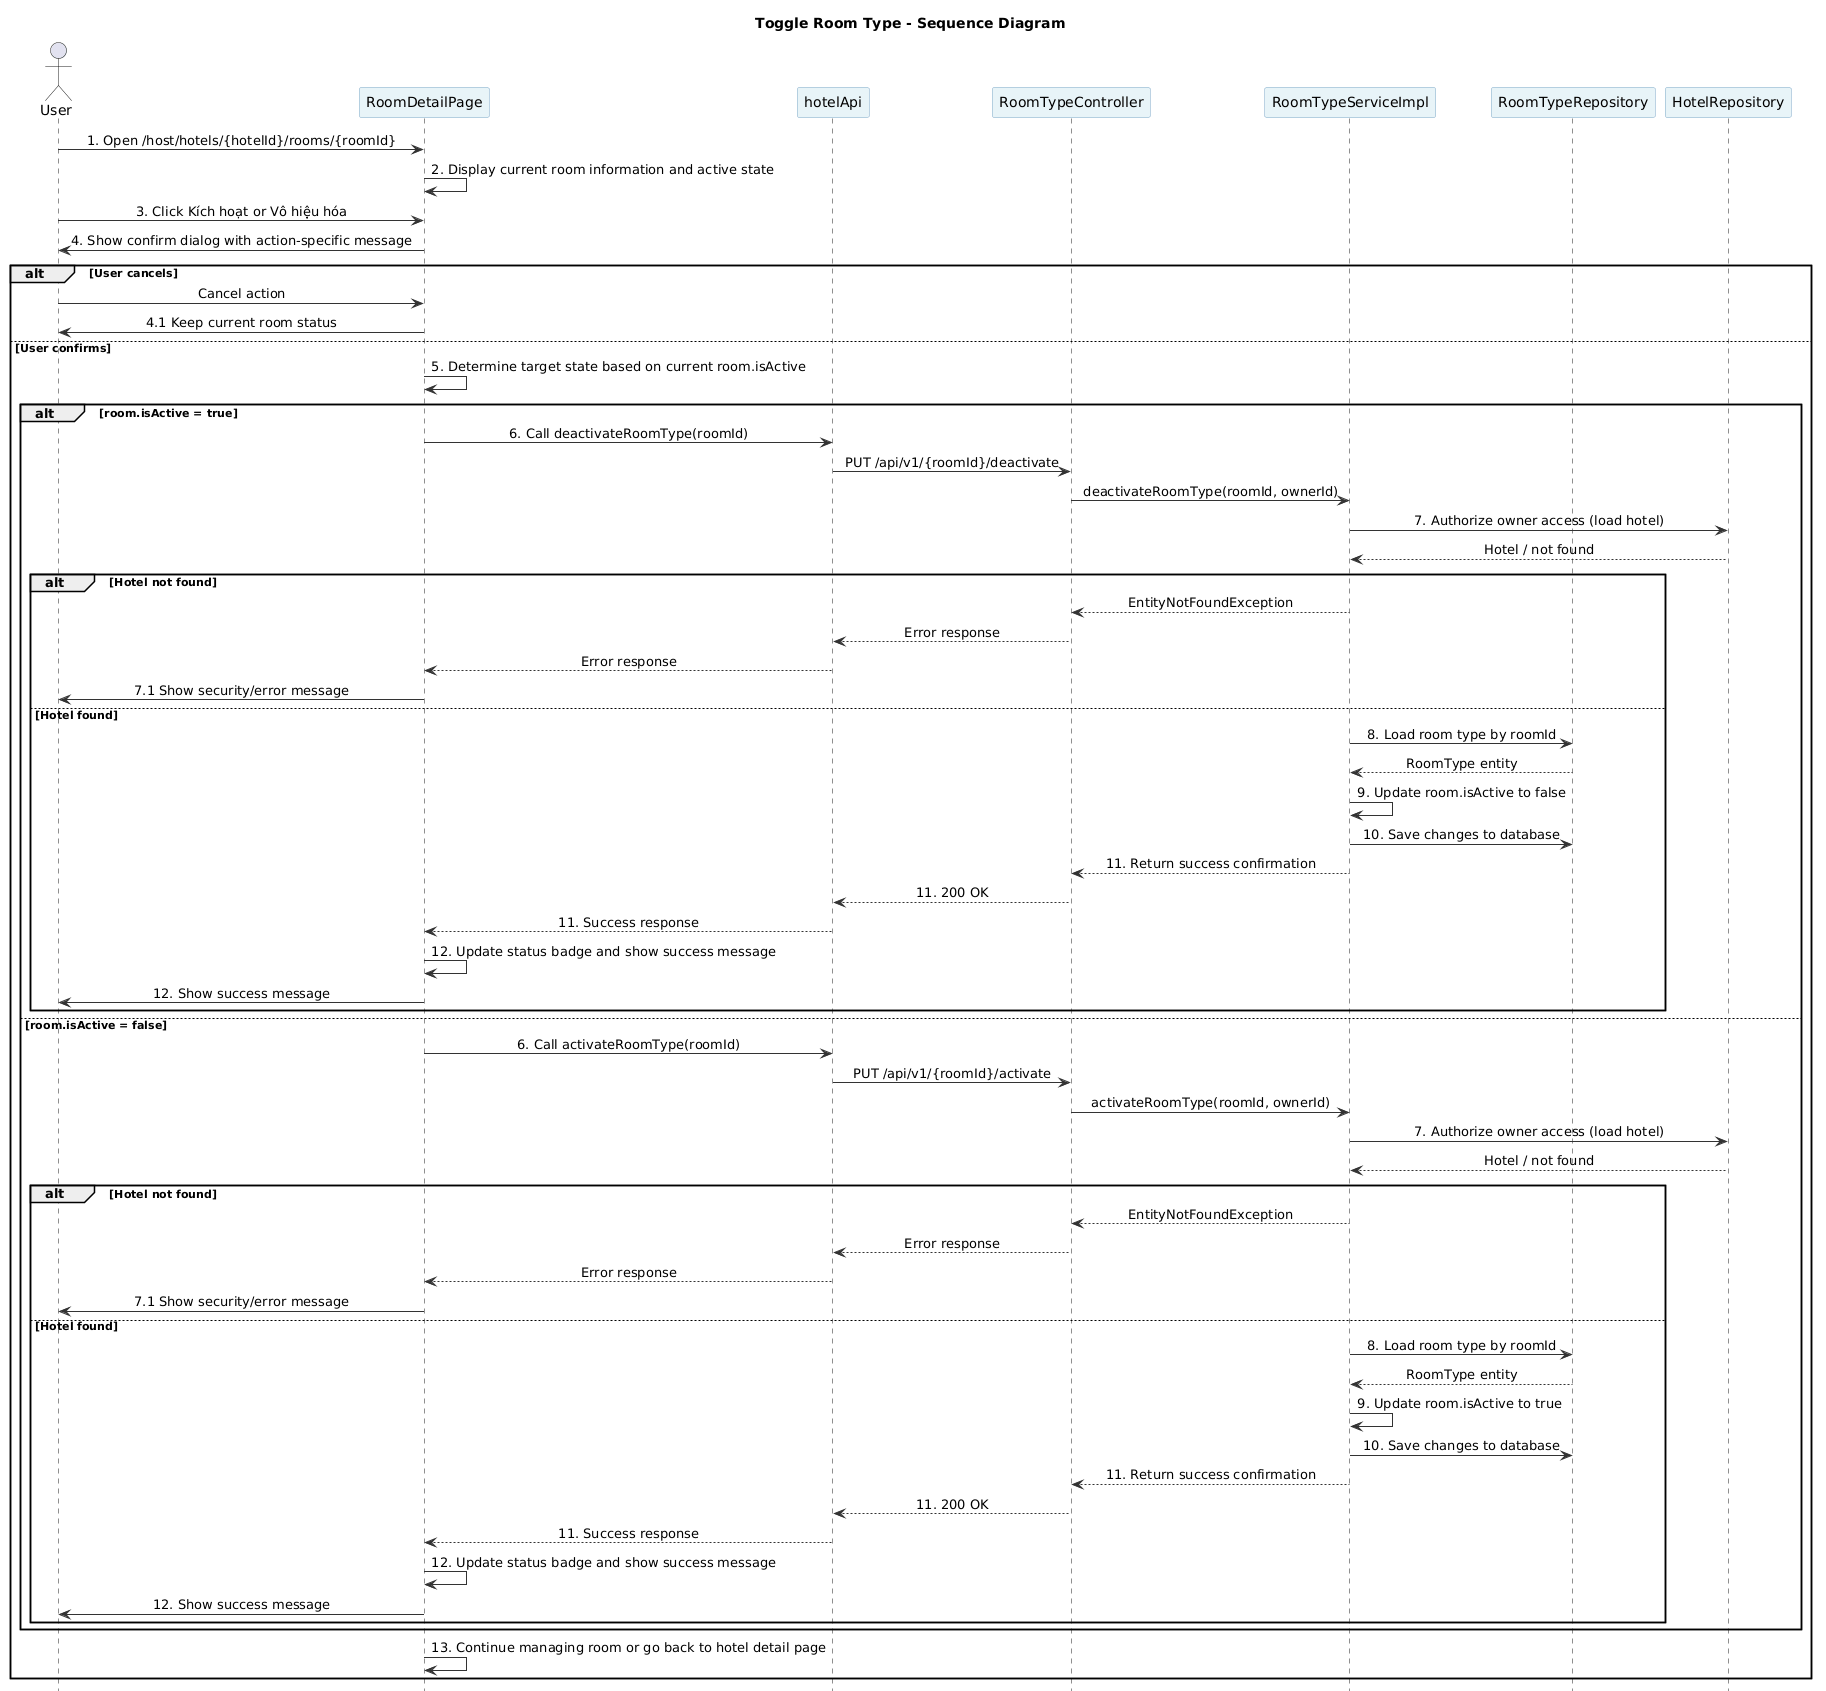

The diagram above was rendered by PlantUML. Its source (embedded in the PNG):
@startuml
hide footbox
skinparam shadowing false
skinparam sequenceMessageAlign center
skinparam ArrowColor #333333
skinparam ParticipantBackgroundColor #E8F4F8
skinparam ParticipantBorderColor #7AA7C7
skinparam LifeLineBorderColor #7AA7C7
skinparam LifeLineBackgroundColor #FFFFFF

title Toggle Room Type - Sequence Diagram

actor User
participant "RoomDetailPage" as UI
participant "hotelApi" as Api
participant "RoomTypeController" as Controller
participant "RoomTypeServiceImpl" as Service
participant "RoomTypeRepository" as RoomRepo
participant "HotelRepository" as HotelRepo

User -> UI : 1. Open /host/hotels/{hotelId}/rooms/{roomId}
UI -> UI : 2. Display current room information and active state
User -> UI : 3. Click Kích hoạt or Vô hiệu hóa
UI -> User : 4. Show confirm dialog with action-specific message
alt User cancels
  User -> UI : Cancel action
  UI -> User : 4.1 Keep current room status
else User confirms
  UI -> UI : 5. Determine target state based on current room.isActive
  alt room.isActive = true
    UI -> Api : 6. Call deactivateRoomType(roomId)
    Api -> Controller : PUT /api/v1/{roomId}/deactivate
    Controller -> Service : deactivateRoomType(roomId, ownerId)
    Service -> HotelRepo : 7. Authorize owner access (load hotel)
    HotelRepo --> Service : Hotel / not found
    alt Hotel not found
      Service --> Controller : EntityNotFoundException
      Controller --> Api : Error response
      Api --> UI : Error response
      UI -> User : 7.1 Show security/error message
    else Hotel found
      Service -> RoomRepo : 8. Load room type by roomId
      RoomRepo --> Service : RoomType entity
      Service -> Service : 9. Update room.isActive to false
      Service -> RoomRepo : 10. Save changes to database
      Service --> Controller : 11. Return success confirmation
      Controller --> Api : 11. 200 OK
      Api --> UI : 11. Success response
      UI -> UI : 12. Update status badge and show success message
      UI -> User : 12. Show success message
    end
  else room.isActive = false
    UI -> Api : 6. Call activateRoomType(roomId)
    Api -> Controller : PUT /api/v1/{roomId}/activate
    Controller -> Service : activateRoomType(roomId, ownerId)
    Service -> HotelRepo : 7. Authorize owner access (load hotel)
    HotelRepo --> Service : Hotel / not found
    alt Hotel not found
      Service --> Controller : EntityNotFoundException
      Controller --> Api : Error response
      Api --> UI : Error response
      UI -> User : 7.1 Show security/error message
    else Hotel found
      Service -> RoomRepo : 8. Load room type by roomId
      RoomRepo --> Service : RoomType entity
      Service -> Service : 9. Update room.isActive to true
      Service -> RoomRepo : 10. Save changes to database
      Service --> Controller : 11. Return success confirmation
      Controller --> Api : 11. 200 OK
      Api --> UI : 11. Success response
      UI -> UI : 12. Update status badge and show success message
      UI -> User : 12. Show success message
    end
  end
  UI -> UI : 13. Continue managing room or go back to hotel detail page
end
@enduml